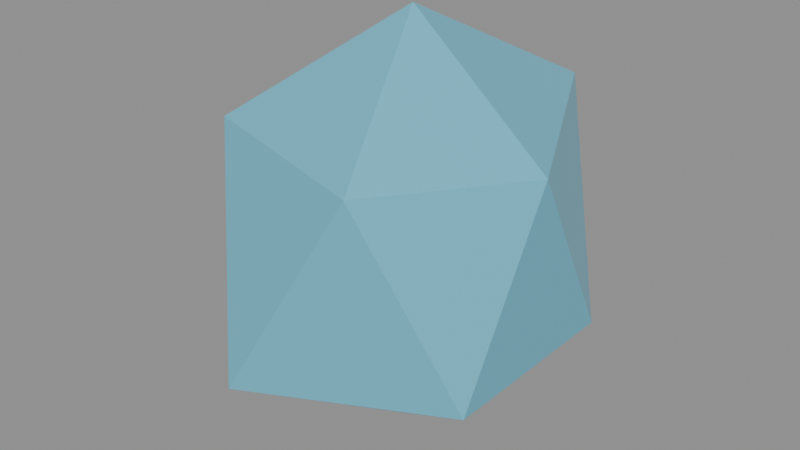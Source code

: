 # Source: sm_gem.blend  (saved by Blender 5.2.45; exported with 4.5.12 LTS)
import bpy
from mathutils import Matrix  # noqa: F401  (used for matrix-valued properties, if any)

bpy.ops.wm.read_factory_settings(use_empty=True)
scene = bpy.context.scene
scene.name = 'Scene'

# ---- materials (node trees are filled in below, after node groups)
mat_mat_gem_body = bpy.data.materials.new('mat_gem_body')
mat_mat_gem_body.diffuse_color = (0.16, 0.55, 0.72, 1.0)

# ---- material node trees
mat_mat_gem_body.use_nodes = True; mat_mat_gem_body.node_tree.nodes.clear()
_N = mat_mat_gem_body.node_tree.nodes; _L = mat_mat_gem_body.node_tree.links
n0 = _N.new('ShaderNodeBsdfPrincipled'); n0.name = 'Principled BSDF'; n0.location = (-200, 100)
n0.inputs[0].default_value = (0.16, 0.55, 0.72, 1.0)
n0.inputs[1].default_value = 0.15
n0.inputs[2].default_value = 0.25
n0.inputs[10].default_value = 0.005
n1 = _N.new('ShaderNodeOutputMaterial'); n1.name = 'Material Output'; n1.location = (200, 100)
_L.new(n0.outputs[0], n1.inputs[0])
n1.is_active_output = True

# ---- meshes
me_sm_gem = bpy.data.meshes.new('sm_gem')
me_sm_gem.from_pydata([(0.0, 0.0, 0.0), (0.3105, -0.2256, 0.2627), (-0.1338, -0.4118, 0.2334), (-0.371, 0.0, 0.2703), (-0.1164, 0.3583, 0.2669), (0.3135, 0.2277, 0.2605), (0.1029, -0.3167, 0.6888), (-0.3052, -0.2217, 0.7151), (-0.3181, 0.2311, 0.7246), (0.1283, 0.395, 0.7377), (0.3208, 0.0, 0.6815), (0.0, 0.0, 0.9549)], [], [(0, 1, 2), (1, 0, 5), (0, 2, 3), (0, 3, 4), (0, 4, 5), (1, 5, 10), (2, 1, 6), (3, 2, 7), (4, 3, 8), (5, 4, 9), (1, 10, 6), (2, 6, 7), (3, 7, 8), (4, 8, 9), (5, 9, 10), (6, 10, 11), (7, 6, 11), (8, 7, 11), (9, 8, 11), (10, 9, 11)])
_uv = me_sm_gem.uv_layers.new(name='UVMap')
_uv.uv.foreach_set('vector', [0.1818, 0.0, 0.2727, 0.1575, 0.09091, 0.1575, 0.2727, 0.1575, 0.3636, 0.0, 0.4545, 0.1575, 0.9091, 0.0, 1.0, 0.1575, 0.8182, 0.1575, 0.7273, 0.0, 0.8182, 0.1575, 0.6364, 0.1575, 0.5455, 0.0, 0.6364, 0.1575, 0.4545, 0.1575, 0.2727, 0.1575, 0.4545, 0.1575, 0.3636, 0.3149, 0.09091, 0.1575, 0.2727, 0.1575, 0.1818, 0.3149, 0.8182, 0.1575, 1.0, 0.1575, 0.9091, 0.3149, 0.6364, 0.1575, 0.8182, 0.1575, 0.7273, 0.3149, 0.4545, 0.1575, 0.6364, 0.1575, 0.5455, 0.3149, 0.2727, 0.1575, 0.3636, 0.3149, 0.1818, 0.3149, 0.09091, 0.1575, 0.1818, 0.3149, 0.0, 0.3149, 0.8182, 0.1575, 0.9091, 0.3149, 0.7273, 0.3149, 0.6364, 0.1575, 0.7273, 0.3149, 0.5455, 0.3149, 0.4545, 0.1575, 0.5455, 0.3149, 0.3636, 0.3149, 0.1818, 0.3149, 0.3636, 0.3149, 0.2727, 0.4724, 0.0, 0.3149, 0.1818, 0.3149, 0.09091, 0.4724, 0.7273, 0.3149, 0.9091, 0.3149, 0.8182, 0.4724, 0.5455, 0.3149, 0.7273, 0.3149, 0.6364, 0.4724, 0.3636, 0.3149, 0.5455, 0.3149, 0.4545, 0.4724])
me_sm_gem.materials.append(mat_mat_gem_body)
me_sm_gem.update()
arm_rig_gem = bpy.data.armatures.new('rig_gem')  # bones are not reproduced

# ---- objects
ob_sm_gem = bpy.data.objects.new('sm_gem', me_sm_gem)
ob_rig_gem = bpy.data.objects.new('rig_gem', arm_rig_gem)

# ---- transforms, parenting, visibility, modifiers, constraints
ob_sm_gem.parent = ob_rig_gem
ob_sm_gem.location = (0.0, 0.0, 0.0)
_vg = ob_sm_gem.vertex_groups.new(name='root')
_vg.add([0, 1, 2, 3, 4, 5, 6, 7, 8, 9, 10, 11], 1.0, 'REPLACE')
_m = ob_sm_gem.modifiers.new('Armature', 'ARMATURE')
_m.object = ob_rig_gem
ob_rig_gem.location = (0.0, 0.0, 0.0)

# ---- collection membership
scene.collection.objects.link(ob_sm_gem)
scene.collection.objects.link(ob_rig_gem)

# ---- scene / render settings (as saved in the file)
scene.frame_start = 0; scene.frame_end = 48; scene.frame_set(0)
scene.render.engine = 'BLENDER_EEVEE_NEXT'
scene.render.bake_bias = 0.0
scene.render.bake_samples = 0
scene.render.compositor_device = 'GPU'
scene.eevee.use_volume_custom_range = False
scene.eevee.fast_gi_thickness_near = 0.1
scene.eevee.fast_gi_thickness_far = 0.0
scene.eevee.ray_tracing_options.screen_trace_thickness = 0.1
bpy.context.view_layer.update()

# ---- added for rendering (the .blend has no active camera and no usable light): camera, sun + grey world if the file has none
cam_auto = bpy.data.cameras.new('AutoCamera')
cam_auto.lens = 50.0
cam_auto.sensor_width = 36.0
cam_auto.clip_end = 1000.0
ob_auto_camera = bpy.data.objects.new('AutoCamera', cam_auto)
scene.collection.objects.link(ob_auto_camera)
ob_auto_camera.location = (1.29675, -1.59469, 1.53493)
ob_auto_camera.rotation_euler = (1.09748, -7.21219e-08, 0.694738)
scene.camera = ob_auto_camera
light_auto_sun = bpy.data.lights.new('AutoSun', 'SUN')
light_auto_sun.energy = 3.0
light_auto_sun.angle = 0.0523599
ob_auto_sun = bpy.data.objects.new('AutoSun', light_auto_sun)
scene.collection.objects.link(ob_auto_sun)
ob_auto_sun.rotation_euler = (0.872665, 0.174533, 0.523599)
if scene.world is None:
    world_auto = bpy.data.worlds.new('AutoWorld')
    world_auto.color = (0.3, 0.3, 0.3)
    scene.world = world_auto
bpy.context.view_layer.update()
